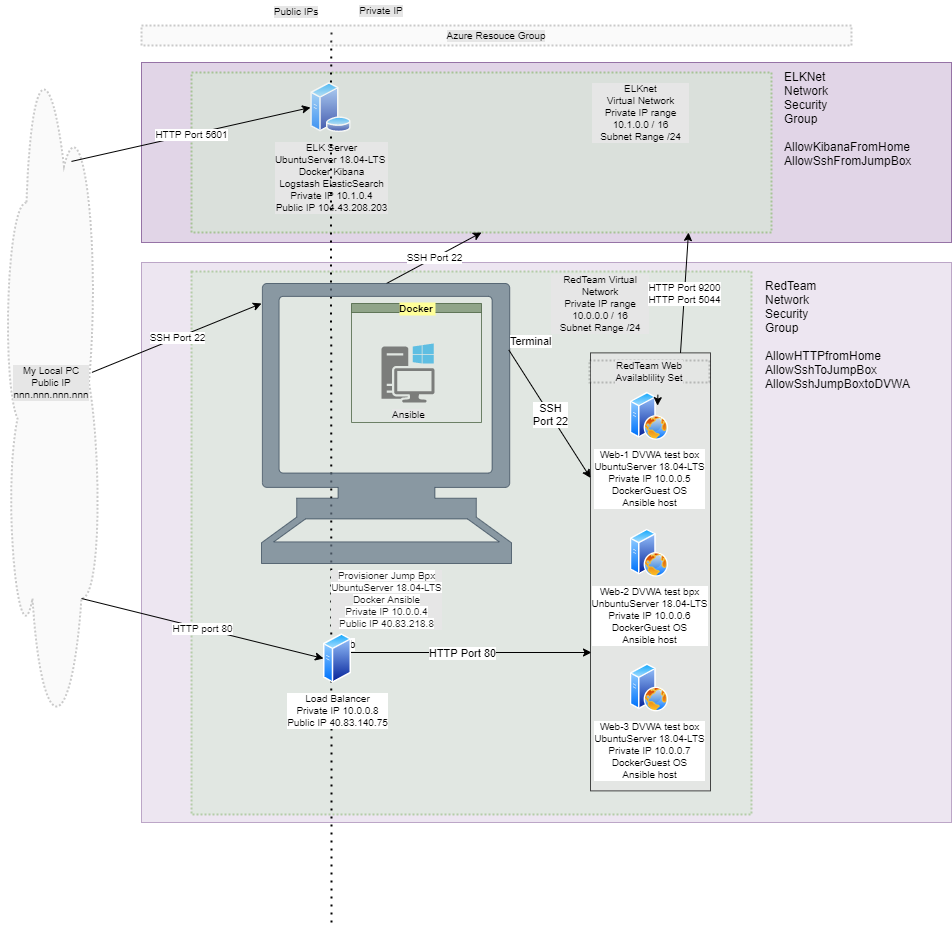

The diagram above was exported from draw.io. Its source (the exported page's mxGraphModel, read from the mxfile embedded in the PNG):
<mxGraphModel dx="1038" dy="584" grid="1" gridSize="10" guides="1" tooltips="1" connect="1" arrows="1" fold="1" page="1" pageScale="1" pageWidth="850" pageHeight="1100" math="0" shadow="0">
  <root>
    <mxCell id="0" />
    <mxCell id="1" parent="0" />
    <mxCell id="kIIccL5tLoQFm6O76gKV-4" value="" style="rounded=0;whiteSpace=wrap;html=1;opacity=60;fillColor=#e1d5e7;strokeColor=#9673a6;" vertex="1" parent="1">
      <mxGeometry x="150" y="270" width="810" height="560" as="geometry" />
    </mxCell>
    <mxCell id="gAR86CCJ8GLRMUBUy32I-41" value="" style="rounded=0;whiteSpace=wrap;html=1;labelBackgroundColor=#E6E6E6;fillColor=#d5e8d4;fontSize=10;opacity=50;dashed=1;dashPattern=1 1;strokeWidth=2;strokeColor=#82b366;" parent="1" vertex="1">
      <mxGeometry x="200" y="279" width="560" height="543" as="geometry" />
    </mxCell>
    <mxCell id="kIIccL5tLoQFm6O76gKV-1" value="" style="rounded=0;whiteSpace=wrap;html=1;fillColor=#e1d5e7;strokeColor=#9673a6;" vertex="1" parent="1">
      <mxGeometry x="150" y="70" width="810" height="180" as="geometry" />
    </mxCell>
    <mxCell id="gAR86CCJ8GLRMUBUy32I-47" value="" style="rounded=0;whiteSpace=wrap;html=1;dashed=1;dashPattern=1 1;labelBackgroundColor=#E6E6E6;strokeWidth=2;fillColor=#d5e8d4;fontSize=10;opacity=60;strokeColor=#82b366;" parent="1" vertex="1">
      <mxGeometry x="200" y="80" width="580" height="160" as="geometry" />
    </mxCell>
    <mxCell id="gAR86CCJ8GLRMUBUy32I-20" value="" style="endArrow=classic;html=1;fontSize=10;" parent="1" edge="1">
      <mxGeometry relative="1" as="geometry">
        <mxPoint x="340" y="660" as="sourcePoint" />
        <mxPoint x="600" y="660" as="targetPoint" />
      </mxGeometry>
    </mxCell>
    <mxCell id="gAR86CCJ8GLRMUBUy32I-22" value="Web" style="edgeLabel;resizable=0;html=1;align=left;verticalAlign=bottom;" parent="gAR86CCJ8GLRMUBUy32I-20" connectable="0" vertex="1">
      <mxGeometry x="-1" relative="1" as="geometry" />
    </mxCell>
    <mxCell id="gAR86CCJ8GLRMUBUy32I-21" value="HTTP Port 80" style="edgeLabel;resizable=0;html=1;align=center;verticalAlign=middle;" parent="gAR86CCJ8GLRMUBUy32I-20" connectable="0" vertex="1">
      <mxGeometry relative="1" as="geometry" />
    </mxCell>
    <mxCell id="gAR86CCJ8GLRMUBUy32I-30" value="" style="endArrow=none;dashed=1;html=1;dashPattern=1 3;strokeWidth=2;fontSize=10;" parent="1" source="gAR86CCJ8GLRMUBUy32I-37" edge="1">
      <mxGeometry width="50" height="50" relative="1" as="geometry">
        <mxPoint x="340" y="930" as="sourcePoint" />
        <mxPoint x="340" y="35" as="targetPoint" />
      </mxGeometry>
    </mxCell>
    <mxCell id="gAR86CCJ8GLRMUBUy32I-32" value="Public IPs" style="text;html=1;strokeColor=none;fillColor=none;align=center;verticalAlign=middle;whiteSpace=wrap;rounded=0;labelBackgroundColor=#E6E6E6;fontSize=10;opacity=70;" parent="1" vertex="1">
      <mxGeometry x="280" y="9" width="50" height="20" as="geometry" />
    </mxCell>
    <mxCell id="gAR86CCJ8GLRMUBUy32I-33" value="Private IP" style="text;html=1;strokeColor=none;fillColor=none;align=center;verticalAlign=middle;whiteSpace=wrap;rounded=0;labelBackgroundColor=#E6E6E6;fontSize=10;opacity=70;" parent="1" vertex="1">
      <mxGeometry x="360" y="8" width="60" height="20" as="geometry" />
    </mxCell>
    <mxCell id="gAR86CCJ8GLRMUBUy32I-37" value="ELK Server&lt;br&gt;UbuntuServer 18.04-LTS&amp;nbsp;&lt;br&gt;Docker&amp;nbsp;Kibana&lt;br&gt;Logstash&amp;nbsp;ElasticSearch&lt;br&gt;Private IP 10.1.0.4&lt;br&gt;Public IP 104.43.208.203" style="aspect=fixed;perimeter=ellipsePerimeter;html=1;align=center;shadow=0;dashed=0;spacingTop=3;image;image=img/lib/active_directory/database_server.svg;labelBackgroundColor=#E6E6E6;fillColor=#E6E6E6;fontSize=10;opacity=70;" parent="1" vertex="1">
      <mxGeometry x="319" y="90" width="41" height="50" as="geometry" />
    </mxCell>
    <mxCell id="gAR86CCJ8GLRMUBUy32I-38" value="" style="endArrow=none;dashed=1;html=1;dashPattern=1 3;strokeWidth=2;fontSize=10;" parent="1" target="gAR86CCJ8GLRMUBUy32I-37" edge="1">
      <mxGeometry width="50" height="50" relative="1" as="geometry">
        <mxPoint x="340" y="930" as="sourcePoint" />
        <mxPoint x="340" y="35" as="targetPoint" />
      </mxGeometry>
    </mxCell>
    <mxCell id="gAR86CCJ8GLRMUBUy32I-48" value="ELKnet&lt;br&gt;Virtual Network&lt;br&gt;Private IP range 10.1.0.0 / 16&lt;br&gt;Subnet Range /24" style="text;html=1;strokeColor=none;fillColor=none;align=center;verticalAlign=middle;whiteSpace=wrap;rounded=0;dashed=1;dashPattern=1 1;labelBackgroundColor=#E6E6E6;fontSize=10;opacity=20;" parent="1" vertex="1">
      <mxGeometry x="600" y="110" width="99" height="20" as="geometry" />
    </mxCell>
    <mxCell id="gAR86CCJ8GLRMUBUy32I-53" value="My Local PC&lt;br&gt;Public IP&lt;br&gt;nnn.nnn.nnn.nnn" style="ellipse;shape=cloud;whiteSpace=wrap;html=1;align=center;dashed=1;dashPattern=1 1;labelBackgroundColor=#E6E6E6;strokeWidth=2;fillColor=#E6E6E6;fontSize=10;opacity=20;" parent="1" vertex="1">
      <mxGeometry x="10" y="30" width="100" height="720" as="geometry" />
    </mxCell>
    <mxCell id="gAR86CCJ8GLRMUBUy32I-61" value="Azure Resouce Group" style="rounded=0;whiteSpace=wrap;html=1;dashed=1;dashPattern=1 1;labelBackgroundColor=#E6E6E6;strokeWidth=2;fillColor=#E6E6E6;fontSize=10;opacity=20;" parent="1" vertex="1">
      <mxGeometry x="150" y="33" width="710" height="20" as="geometry" />
    </mxCell>
    <mxCell id="gAR86CCJ8GLRMUBUy32I-70" value="SSH Port 22" style="endArrow=classic;html=1;fontSize=10;exitX=0.5;exitY=0;exitDx=0;exitDy=0;exitPerimeter=0;entryX=0.5;entryY=1;entryDx=0;entryDy=0;" parent="1" source="gAR86CCJ8GLRMUBUy32I-36" target="gAR86CCJ8GLRMUBUy32I-47" edge="1">
      <mxGeometry width="50" height="50" relative="1" as="geometry">
        <mxPoint x="425" y="290" as="sourcePoint" />
        <mxPoint x="266" y="188" as="targetPoint" />
      </mxGeometry>
    </mxCell>
    <mxCell id="kIIccL5tLoQFm6O76gKV-2" value="ELKNet&lt;br&gt;Network&lt;br&gt;Security&lt;br&gt;Group&lt;br&gt;&lt;br&gt;AllowKibanaFromHome&lt;br&gt;AllowSshFromJumpBox" style="text;html=1;strokeColor=none;fillColor=none;align=left;verticalAlign=middle;whiteSpace=wrap;rounded=0;" vertex="1" parent="1">
      <mxGeometry x="791" y="118" width="40" height="15" as="geometry" />
    </mxCell>
    <mxCell id="gAR86CCJ8GLRMUBUy32I-46" value="RedTeam Virtual Network&lt;br&gt;Private IP range 10.0.0.0 / 16&lt;br&gt;Subnet Range /24" style="text;html=1;strokeColor=none;fillColor=none;align=center;verticalAlign=middle;whiteSpace=wrap;rounded=0;dashed=1;dashPattern=1 1;labelBackgroundColor=#E6E6E6;fontSize=10;opacity=20;" parent="1" vertex="1">
      <mxGeometry x="559" y="301" width="100" height="20" as="geometry" />
    </mxCell>
    <mxCell id="gAR86CCJ8GLRMUBUy32I-28" value="Docker" style="swimlane;labelBackgroundColor=#FFFF99;fillColor=#6d8764;fontSize=10;opacity=70;startSize=9;strokeColor=#3A5431;glass=0;" parent="1" vertex="1">
      <mxGeometry x="360" y="311" width="130" height="119" as="geometry" />
    </mxCell>
    <mxCell id="gAR86CCJ8GLRMUBUy32I-35" value="Ansible&lt;br&gt;" style="pointerEvents=1;shadow=0;dashed=0;html=1;strokeColor=none;fillColor=#505050;labelPosition=center;verticalLabelPosition=bottom;verticalAlign=top;outlineConnect=0;align=center;shape=mxgraph.office.devices.workstation_pc;labelBackgroundColor=#E6E6E6;fontSize=10;opacity=70;" parent="gAR86CCJ8GLRMUBUy32I-28" vertex="1">
      <mxGeometry x="30" y="40" width="53" height="59" as="geometry" />
    </mxCell>
    <mxCell id="gAR86CCJ8GLRMUBUy32I-34" value="" style="group" parent="gAR86CCJ8GLRMUBUy32I-28" vertex="1" connectable="0">
      <mxGeometry x="239" y="22" width="120" height="438" as="geometry" />
    </mxCell>
    <mxCell id="gAR86CCJ8GLRMUBUy32I-15" value="Availability Set" style="rounded=0;whiteSpace=wrap;html=1;textOpacity=20;labelBackgroundColor=#E6E6E6;fillColor=#E6E6E6;opacity=70;noLabel=1;container=0;" parent="gAR86CCJ8GLRMUBUy32I-34" vertex="1">
      <mxGeometry y="27.375" width="120" height="438" as="geometry" />
    </mxCell>
    <mxCell id="gAR86CCJ8GLRMUBUy32I-4" value="Web-1 DVWA test box&lt;br&gt;UbuntuServer 18.04-LTS&lt;br&gt;Private IP 10.0.0.5&lt;br&gt;DockerGuest OS&lt;br&gt;Ansible host" style="aspect=fixed;perimeter=ellipsePerimeter;html=1;align=center;shadow=0;dashed=0;spacingTop=3;image;image=img/lib/active_directory/web_server.svg;fontSize=10;container=0;" parent="gAR86CCJ8GLRMUBUy32I-34" vertex="1">
      <mxGeometry x="40" y="66.79134999999998" width="38.095238095238095" height="47.61904761904761" as="geometry" />
    </mxCell>
    <mxCell id="gAR86CCJ8GLRMUBUy32I-5" value="Web-2 DVWA test bpx&lt;br&gt;UnbuntuServer 18.04-LTS&lt;br&gt;Private IP 10.0.0.6&lt;br&gt;DockerGuest OS&lt;br&gt;Ansible host" style="aspect=fixed;perimeter=ellipsePerimeter;html=1;align=center;shadow=0;dashed=0;spacingTop=3;image;image=img/lib/active_directory/web_server.svg;fontSize=10;container=0;" parent="gAR86CCJ8GLRMUBUy32I-34" vertex="1">
      <mxGeometry x="40" y="203.67260714285712" width="38.095238095238095" height="47.61904761904761" as="geometry" />
    </mxCell>
    <mxCell id="gAR86CCJ8GLRMUBUy32I-6" value="Web-3 DVWA test box&lt;br&gt;UbuntuServer 18.04-LTS&lt;br&gt;Private IP 10.0.0.7&lt;br&gt;DockerGuest OS&lt;br&gt;Ansible host" style="aspect=fixed;perimeter=ellipsePerimeter;html=1;align=center;shadow=0;dashed=0;spacingTop=3;image;image=img/lib/active_directory/web_server.svg;fontSize=10;container=0;" parent="gAR86CCJ8GLRMUBUy32I-34" vertex="1">
      <mxGeometry x="40" y="338.3529142857143" width="38.095238095238095" height="47.61904761904761" as="geometry" />
    </mxCell>
    <mxCell id="gAR86CCJ8GLRMUBUy32I-54" style="edgeStyle=orthogonalEdgeStyle;rounded=0;orthogonalLoop=1;jettySize=auto;html=1;exitX=0.75;exitY=0;exitDx=0;exitDy=0;entryX=0.709;entryY=0.28;entryDx=0;entryDy=0;entryPerimeter=0;fontSize=10;" parent="gAR86CCJ8GLRMUBUy32I-34" source="gAR86CCJ8GLRMUBUy32I-4" target="gAR86CCJ8GLRMUBUy32I-4" edge="1">
      <mxGeometry relative="1" as="geometry" />
    </mxCell>
    <UserObject label="RedTeam Web&lt;br&gt;Availablility Set" treeRoot="1" id="gAR86CCJ8GLRMUBUy32I-74">
      <mxCell style="whiteSpace=wrap;html=1;align=center;treeFolding=1;treeMoving=1;newEdgeStyle={&quot;edgeStyle&quot;:&quot;elbowEdgeStyle&quot;,&quot;startArrow&quot;:&quot;none&quot;,&quot;endArrow&quot;:&quot;none&quot;};dashed=1;dashPattern=1 1;labelBackgroundColor=#E6E6E6;strokeWidth=2;fillColor=#E6E6E6;fontSize=10;opacity=20;" parent="gAR86CCJ8GLRMUBUy32I-34" vertex="1">
        <mxGeometry x="-0.9500000000000455" y="35.04" width="120" height="21.9" as="geometry" />
      </mxCell>
    </UserObject>
    <mxCell id="gAR86CCJ8GLRMUBUy32I-9" value="Load Balancer&lt;br&gt;Private IP 10.0.0.8&lt;br&gt;Public IP&lt;font style=&quot;font-size: 10px&quot;&gt;&amp;nbsp;&lt;span style=&quot;font-family: &amp;#34;az_ea_font&amp;#34; , &amp;#34;segoe ui&amp;#34; , &amp;#34;az_font&amp;#34; , , , &amp;#34;blinkmacsystemfont&amp;#34; , &amp;#34;roboto&amp;#34; , &amp;#34;oxygen&amp;#34; , &amp;#34;ubuntu&amp;#34; , &amp;#34;cantarell&amp;#34; , &amp;#34;open sans&amp;#34; , &amp;#34;helvetica neue&amp;#34; , sans-serif&quot;&gt;40.83.140.75&lt;/span&gt;&lt;/font&gt;" style="aspect=fixed;perimeter=ellipsePerimeter;html=1;align=center;shadow=0;dashed=0;spacingTop=3;image;image=img/lib/active_directory/generic_server.svg;fontSize=10;" parent="gAR86CCJ8GLRMUBUy32I-28" vertex="1">
      <mxGeometry x="-28" y="330" width="28.000000000000004" height="50" as="geometry" />
    </mxCell>
    <mxCell id="gAR86CCJ8GLRMUBUy32I-36" value="&lt;font color=&quot;#1a1a1a&quot; style=&quot;background-color: rgb(255 , 255 , 255)&quot;&gt;Provisioner Jump Bpx&lt;br&gt;UbuntuServer 18.04-LTS&lt;br&gt;Docker Ansible&lt;br&gt;Private IP 10.0.0.4&lt;br&gt;Public IP&amp;nbsp;&lt;font style=&quot;font-size: 10px&quot;&gt;40.83.218.8&lt;/font&gt;&lt;/font&gt;" style="shape=mxgraph.signs.tech.computer;html=1;pointerEvents=1;verticalLabelPosition=bottom;verticalAlign=top;align=center;labelBackgroundColor=#E6E6E6;fontSize=10;opacity=70;fillColor=#647687;strokeColor=#314354;fontColor=#ffffff;" parent="gAR86CCJ8GLRMUBUy32I-28" vertex="1">
      <mxGeometry x="-90" y="-20" width="250" height="280" as="geometry" />
    </mxCell>
    <mxCell id="gAR86CCJ8GLRMUBUy32I-67" value="SSH Port 22" style="endArrow=classic;html=1;fontSize=10;exitX=0.904;exitY=0.486;exitDx=0;exitDy=0;exitPerimeter=0;" parent="gAR86CCJ8GLRMUBUy32I-28" edge="1" source="gAR86CCJ8GLRMUBUy32I-53">
      <mxGeometry width="50" height="50" relative="1" as="geometry">
        <mxPoint x="-140" y="50" as="sourcePoint" />
        <mxPoint x="-90" as="targetPoint" />
      </mxGeometry>
    </mxCell>
    <mxCell id="gAR86CCJ8GLRMUBUy32I-24" value="" style="endArrow=classic;html=1;fontSize=10;exitX=0.989;exitY=0.237;exitDx=0;exitDy=0;exitPerimeter=0;" parent="gAR86CCJ8GLRMUBUy32I-28" source="gAR86CCJ8GLRMUBUy32I-36" target="gAR86CCJ8GLRMUBUy32I-15" edge="1">
      <mxGeometry relative="1" as="geometry">
        <mxPoint x="580" y="19" as="sourcePoint" />
        <mxPoint x="260" y="124" as="targetPoint" />
      </mxGeometry>
    </mxCell>
    <mxCell id="gAR86CCJ8GLRMUBUy32I-25" value="SSH&lt;br&gt;Port 22" style="edgeLabel;resizable=0;html=1;align=center;verticalAlign=middle;" parent="gAR86CCJ8GLRMUBUy32I-24" connectable="0" vertex="1">
      <mxGeometry relative="1" as="geometry" />
    </mxCell>
    <mxCell id="gAR86CCJ8GLRMUBUy32I-26" value="Terminal" style="edgeLabel;resizable=0;html=1;align=left;verticalAlign=bottom;" parent="gAR86CCJ8GLRMUBUy32I-24" connectable="0" vertex="1">
      <mxGeometry x="-1" relative="1" as="geometry" />
    </mxCell>
    <mxCell id="kIIccL5tLoQFm6O76gKV-5" value="&lt;div&gt;&lt;span&gt;RedTeam&lt;/span&gt;&lt;/div&gt;&lt;font&gt;&lt;div style=&quot;font-size: 12px&quot;&gt;&lt;span&gt;Network&lt;/span&gt;&lt;/div&gt;&lt;div style=&quot;font-size: 12px&quot;&gt;&lt;span&gt;Security&lt;/span&gt;&lt;/div&gt;&lt;div style=&quot;font-size: 12px&quot;&gt;&lt;span&gt;Group&lt;/span&gt;&lt;/div&gt;&lt;div&gt;&lt;span&gt;&lt;br&gt;&lt;/span&gt;&lt;/div&gt;&lt;div&gt;&lt;span&gt;AllowHTTPfromHome AllowSshToJumpBox AllowSshJumpBoxtoDVWA&lt;/span&gt;&lt;br&gt;&lt;/div&gt;&lt;/font&gt;" style="text;html=1;strokeColor=none;fillColor=none;align=left;verticalAlign=middle;whiteSpace=wrap;rounded=0;opacity=60;" vertex="1" parent="1">
      <mxGeometry x="772" y="335" width="40" height="14" as="geometry" />
    </mxCell>
    <mxCell id="gAR86CCJ8GLRMUBUy32I-69" value="HTTP port 80" style="endArrow=classic;html=1;fontSize=10;entryX=0;entryY=0.5;entryDx=0;entryDy=0;exitX=0.8;exitY=0.8;exitDx=0;exitDy=0;exitPerimeter=0;" parent="1" target="gAR86CCJ8GLRMUBUy32I-9" edge="1" source="gAR86CCJ8GLRMUBUy32I-53">
      <mxGeometry width="50" height="50" relative="1" as="geometry">
        <mxPoint x="254" y="661" as="sourcePoint" />
        <mxPoint x="304" y="611" as="targetPoint" />
      </mxGeometry>
    </mxCell>
    <mxCell id="kIIccL5tLoQFm6O76gKV-10" value="HTTP Port 5601" style="endArrow=classic;html=1;fontSize=10;exitX=0.904;exitY=0.486;exitDx=0;exitDy=0;exitPerimeter=0;entryX=0;entryY=0.5;entryDx=0;entryDy=0;" edge="1" parent="1" target="gAR86CCJ8GLRMUBUy32I-37">
      <mxGeometry width="50" height="50" relative="1" as="geometry">
        <mxPoint x="80.00000000000009" y="168.92000000000007" as="sourcePoint" />
        <mxPoint x="249.6" y="100" as="targetPoint" />
      </mxGeometry>
    </mxCell>
    <mxCell id="kIIccL5tLoQFm6O76gKV-11" value="HTTP Port 9200&lt;br&gt;HTTP Port 5044" style="endArrow=classic;html=1;fontSize=10;exitX=0.75;exitY=0;exitDx=0;exitDy=0;entryX=0.5;entryY=1;entryDx=0;entryDy=0;" edge="1" parent="1">
      <mxGeometry width="50" height="50" relative="1" as="geometry">
        <mxPoint x="689" y="360.375" as="sourcePoint" />
        <mxPoint x="697" y="240" as="targetPoint" />
      </mxGeometry>
    </mxCell>
  </root>
</mxGraphModel>